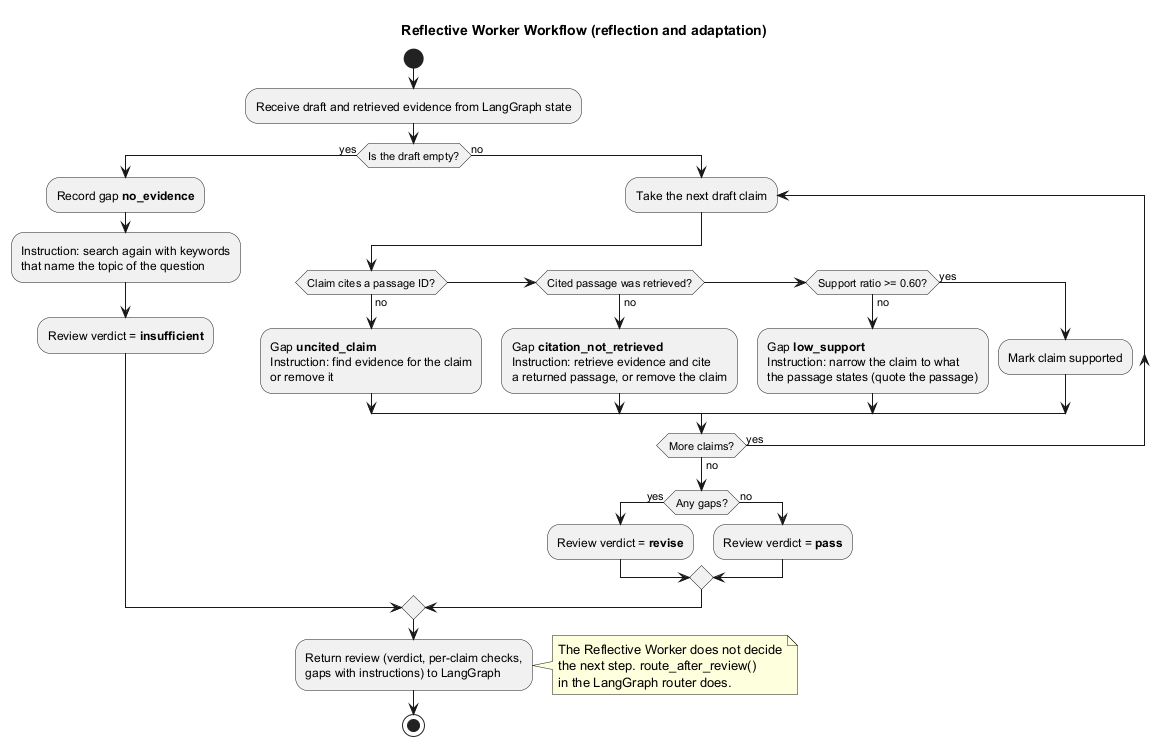

The diagram above was rendered by PlantUML. Its source (embedded in the PNG):
@startuml
title Reflective Worker Workflow (reflection and adaptation)

start
:Receive draft and retrieved evidence from LangGraph state;

if (Is the draft empty?) then (yes)
    :Record gap **no_evidence**;
    :Instruction: search again with keywords
    that name the topic of the question;
    :Review verdict = **insufficient**;
else (no)
    repeat :Take the next draft claim;
        if (Claim cites a passage ID?) then (no)
            :Gap **uncited_claim**
            Instruction: find evidence for the claim
            or remove it;
        elseif (Cited passage was retrieved?) then (no)
            :Gap **citation_not_retrieved**
            Instruction: retrieve evidence and cite
            a returned passage, or remove the claim;
        elseif (Support ratio >= 0.60?) then (no)
            :Gap **low_support**
            Instruction: narrow the claim to what
            the passage states (quote the passage);
        else (yes)
            :Mark claim supported;
        endif
    repeat while (More claims?) is (yes) not (no)
    if (Any gaps?) then (yes)
        :Review verdict = **revise**;
    else (no)
        :Review verdict = **pass**;
    endif
endif

:Return review (verdict, per-claim checks,
gaps with instructions) to LangGraph;
note right
  The Reflective Worker does not decide
  the next step. route_after_review()
  in the LangGraph router does.
end note
stop

@enduml